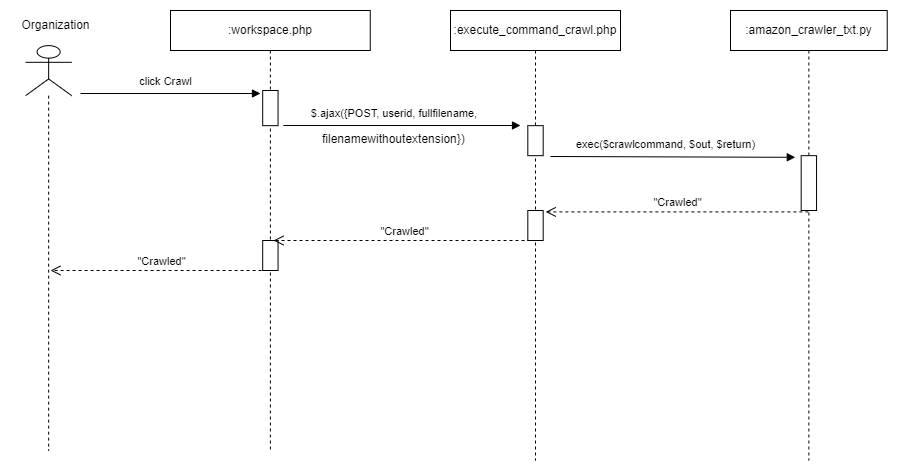

The diagram above was exported from draw.io. Its source (the exported page's mxGraphModel, read from the mxfile embedded in the PNG):
<mxGraphModel dx="1276" dy="614" grid="1" gridSize="10" guides="1" tooltips="1" connect="1" arrows="1" fold="1" page="1" pageScale="1" pageWidth="1169" pageHeight="827" math="0" shadow="0">
  <root>
    <mxCell id="0" />
    <mxCell id="1" parent="0" />
    <mxCell id="2" value=":amazon_crawler_txt.py" style="shape=umlLifeline;perimeter=lifelinePerimeter;whiteSpace=wrap;html=1;container=0;collapsible=0;recursiveResize=0;outlineConnect=0;" vertex="1" parent="1">
      <mxGeometry x="860" y="140" width="156.72" height="450" as="geometry" />
    </mxCell>
    <mxCell id="3" value="click Crawl" style="html=1;verticalAlign=bottom;endArrow=block;rounded=0;elbow=vertical;" edge="1" parent="1">
      <mxGeometry x="-0.0586" y="3" width="80" relative="1" as="geometry">
        <mxPoint x="210" y="223" as="sourcePoint" />
        <mxPoint x="390" y="223" as="targetPoint" />
        <mxPoint as="offset" />
      </mxGeometry>
    </mxCell>
    <mxCell id="4" value="" style="shape=umlLifeline;participant=umlActor;perimeter=lifelinePerimeter;whiteSpace=wrap;html=1;container=0;collapsible=0;recursiveResize=0;verticalAlign=top;spacingTop=36;outlineConnect=0;fontFamily=Helvetica;fontSize=12;fontColor=default;align=center;strokeColor=default;fillColor=default;size=50;" vertex="1" parent="1">
      <mxGeometry x="155.1" y="175.14" width="46.09" height="404.86" as="geometry" />
    </mxCell>
    <mxCell id="5" value="Organization" style="text;html=1;align=center;verticalAlign=middle;resizable=1;points=[];autosize=1;strokeColor=none;fillColor=none;container=0;movable=1;rotatable=1;deletable=1;editable=1;connectable=1;locked=0;" vertex="1" parent="1">
      <mxGeometry x="140.1" y="140" width="90" height="30" as="geometry" />
    </mxCell>
    <mxCell id="6" value=":workspace.php" style="shape=umlLifeline;perimeter=lifelinePerimeter;whiteSpace=wrap;html=1;container=0;collapsible=0;recursiveResize=0;outlineConnect=0;" vertex="1" parent="1">
      <mxGeometry x="300" y="140" width="199.75" height="440" as="geometry" />
    </mxCell>
    <mxCell id="7" value="" style="html=1;points=[];perimeter=orthogonalPerimeter;container=0;" vertex="1" parent="1">
      <mxGeometry x="392.19" y="370" width="15.37" height="30" as="geometry" />
    </mxCell>
    <mxCell id="8" value="" style="html=1;points=[];perimeter=orthogonalPerimeter;container=0;" vertex="1" parent="1">
      <mxGeometry x="392.19" y="220" width="15.37" height="35.17" as="geometry" />
    </mxCell>
    <mxCell id="9" value=":execute_command_crawl.php" style="shape=umlLifeline;perimeter=lifelinePerimeter;whiteSpace=wrap;html=1;container=0;collapsible=0;recursiveResize=0;outlineConnect=0;" vertex="1" parent="1">
      <mxGeometry x="580" y="140" width="170" height="450" as="geometry" />
    </mxCell>
    <mxCell id="10" value="" style="html=1;points=[];perimeter=orthogonalPerimeter;container=0;" vertex="1" parent="1">
      <mxGeometry x="657.31" y="340" width="15.37" height="30" as="geometry" />
    </mxCell>
    <mxCell id="11" value="" style="html=1;points=[];perimeter=orthogonalPerimeter;container=0;" vertex="1" parent="1">
      <mxGeometry x="930.68" y="285.17" width="15.37" height="54.83" as="geometry" />
    </mxCell>
    <mxCell id="12" value="$.ajax({POST,&amp;nbsp;userid, fullfilename,&amp;nbsp;" style="html=1;verticalAlign=bottom;endArrow=block;rounded=0;elbow=vertical;exitX=1.341;exitY=0.995;exitDx=0;exitDy=0;exitPerimeter=0;" edge="1" source="8" parent="1">
      <mxGeometry x="-0.0586" y="3" width="80" relative="1" as="geometry">
        <mxPoint x="450" y="254.17000000000002" as="sourcePoint" />
        <mxPoint x="650" y="255" as="targetPoint" />
        <mxPoint as="offset" />
      </mxGeometry>
    </mxCell>
    <mxCell id="13" value="" style="html=1;points=[];perimeter=orthogonalPerimeter;container=0;" vertex="1" parent="1">
      <mxGeometry x="657.31" y="255.17" width="15.37" height="30" as="geometry" />
    </mxCell>
    <mxCell id="14" value="filenamewithoutextension})" style="text;whiteSpace=wrap;html=1;" vertex="1" parent="1">
      <mxGeometry x="450" y="255.17" width="170" height="40" as="geometry" />
    </mxCell>
    <mxCell id="15" value="exec($crawlcommand, $out, $return)" style="html=1;verticalAlign=bottom;endArrow=block;rounded=0;elbow=vertical;entryX=-0.383;entryY=0.03;entryDx=0;entryDy=0;entryPerimeter=0;" edge="1" target="11" parent="1">
      <mxGeometry x="-0.0579" y="3" width="80" relative="1" as="geometry">
        <mxPoint x="680" y="286" as="sourcePoint" />
        <mxPoint x="905.31" y="285.17" as="targetPoint" />
        <mxPoint as="offset" />
      </mxGeometry>
    </mxCell>
    <mxCell id="16" value="&quot;Crawled&quot;" style="endArrow=open;startArrow=none;endFill=0;startFill=0;endSize=8;html=1;verticalAlign=bottom;dashed=1;labelBackgroundColor=none;rounded=0;entryX=1.164;entryY=0.047;entryDx=0;entryDy=0;entryPerimeter=0;" edge="1" source="2" target="10" parent="1">
      <mxGeometry width="160" relative="1" as="geometry">
        <mxPoint x="840" y="339" as="sourcePoint" />
        <mxPoint x="720" y="339" as="targetPoint" />
      </mxGeometry>
    </mxCell>
    <mxCell id="17" value="&quot;Crawled&quot;" style="endArrow=open;startArrow=none;endFill=0;startFill=0;endSize=8;html=1;verticalAlign=bottom;dashed=1;labelBackgroundColor=none;rounded=0;entryX=1.164;entryY=0.047;entryDx=0;entryDy=0;entryPerimeter=0;" edge="1" parent="1">
      <mxGeometry width="160" relative="1" as="geometry">
        <mxPoint x="666.04" y="370" as="sourcePoint" />
        <mxPoint x="403.04" y="370" as="targetPoint" />
      </mxGeometry>
    </mxCell>
    <mxCell id="18" value="&quot;Crawled&quot;" style="endArrow=open;startArrow=none;endFill=0;startFill=0;endSize=8;html=1;verticalAlign=bottom;dashed=1;labelBackgroundColor=none;rounded=0;" edge="1" parent="1">
      <mxGeometry width="160" relative="1" as="geometry">
        <mxPoint x="403.09999999999997" y="400" as="sourcePoint" />
        <mxPoint x="180" y="400" as="targetPoint" />
      </mxGeometry>
    </mxCell>
  </root>
</mxGraphModel>